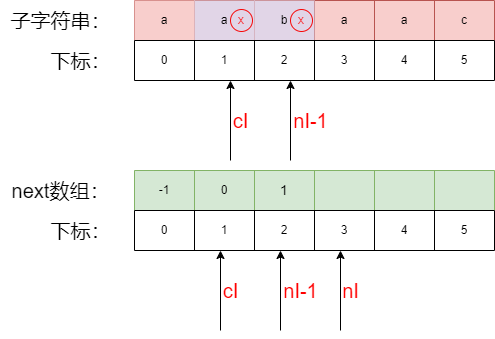

The diagram above was exported from draw.io. Its source (the exported page's mxGraphModel, read from the mxfile embedded in the PNG):
<mxGraphModel dx="2074" dy="1116" grid="1" gridSize="10" guides="1" tooltips="1" connect="1" arrows="1" fold="1" page="1" pageScale="1" pageWidth="827" pageHeight="1169" math="0" shadow="0">
  <root>
    <mxCell id="0" />
    <mxCell id="1" parent="0" />
    <mxCell id="Bk-PF67nTP1Y-abESrP9-2" value="" style="shape=table;startSize=0;container=1;collapsible=0;childLayout=tableLayout;fillColor=#f8cecc;strokeColor=#b85450;" vertex="1" parent="1">
      <mxGeometry x="214" y="80" width="360" height="40" as="geometry" />
    </mxCell>
    <mxCell id="Bk-PF67nTP1Y-abESrP9-3" value="" style="shape=tableRow;horizontal=0;startSize=0;swimlaneHead=0;swimlaneBody=0;strokeColor=inherit;top=0;left=0;bottom=0;right=0;collapsible=0;dropTarget=0;fillColor=none;points=[[0,0.5],[1,0.5]];portConstraint=eastwest;" vertex="1" parent="Bk-PF67nTP1Y-abESrP9-2">
      <mxGeometry width="360" height="40" as="geometry" />
    </mxCell>
    <mxCell id="Bk-PF67nTP1Y-abESrP9-4" value="a" style="shape=partialRectangle;html=1;whiteSpace=wrap;connectable=0;strokeColor=#b85450;overflow=hidden;fillColor=#f8cecc;top=0;left=0;bottom=0;right=0;pointerEvents=1;" vertex="1" parent="Bk-PF67nTP1Y-abESrP9-3">
      <mxGeometry width="60" height="40" as="geometry">
        <mxRectangle width="60" height="40" as="alternateBounds" />
      </mxGeometry>
    </mxCell>
    <mxCell id="Bk-PF67nTP1Y-abESrP9-5" value="a" style="shape=partialRectangle;html=1;whiteSpace=wrap;connectable=0;strokeColor=#9673a6;overflow=hidden;fillColor=#e1d5e7;top=0;left=0;bottom=0;right=0;pointerEvents=1;" vertex="1" parent="Bk-PF67nTP1Y-abESrP9-3">
      <mxGeometry x="60" width="60" height="40" as="geometry">
        <mxRectangle width="60" height="40" as="alternateBounds" />
      </mxGeometry>
    </mxCell>
    <mxCell id="Bk-PF67nTP1Y-abESrP9-6" value="b" style="shape=partialRectangle;html=1;whiteSpace=wrap;connectable=0;strokeColor=#9673a6;overflow=hidden;fillColor=#e1d5e7;top=0;left=0;bottom=0;right=0;pointerEvents=1;" vertex="1" parent="Bk-PF67nTP1Y-abESrP9-3">
      <mxGeometry x="120" width="60" height="40" as="geometry">
        <mxRectangle width="60" height="40" as="alternateBounds" />
      </mxGeometry>
    </mxCell>
    <mxCell id="Bk-PF67nTP1Y-abESrP9-7" value="a" style="shape=partialRectangle;html=1;whiteSpace=wrap;connectable=0;strokeColor=inherit;overflow=hidden;fillColor=none;top=0;left=0;bottom=0;right=0;pointerEvents=1;" vertex="1" parent="Bk-PF67nTP1Y-abESrP9-3">
      <mxGeometry x="180" width="60" height="40" as="geometry">
        <mxRectangle width="60" height="40" as="alternateBounds" />
      </mxGeometry>
    </mxCell>
    <mxCell id="Bk-PF67nTP1Y-abESrP9-8" value="a" style="shape=partialRectangle;html=1;whiteSpace=wrap;connectable=0;strokeColor=inherit;overflow=hidden;fillColor=none;top=0;left=0;bottom=0;right=0;pointerEvents=1;" vertex="1" parent="Bk-PF67nTP1Y-abESrP9-3">
      <mxGeometry x="240" width="60" height="40" as="geometry">
        <mxRectangle width="60" height="40" as="alternateBounds" />
      </mxGeometry>
    </mxCell>
    <mxCell id="Bk-PF67nTP1Y-abESrP9-9" value="c" style="shape=partialRectangle;html=1;whiteSpace=wrap;connectable=0;strokeColor=inherit;overflow=hidden;fillColor=none;top=0;left=0;bottom=0;right=0;pointerEvents=1;" vertex="1" parent="Bk-PF67nTP1Y-abESrP9-3">
      <mxGeometry x="300" width="60" height="40" as="geometry">
        <mxRectangle width="60" height="40" as="alternateBounds" />
      </mxGeometry>
    </mxCell>
    <mxCell id="Bk-PF67nTP1Y-abESrP9-10" value="" style="shape=table;startSize=0;container=1;collapsible=0;childLayout=tableLayout;" vertex="1" parent="1">
      <mxGeometry x="214" y="120" width="360" height="40" as="geometry" />
    </mxCell>
    <mxCell id="Bk-PF67nTP1Y-abESrP9-11" value="" style="shape=tableRow;horizontal=0;startSize=0;swimlaneHead=0;swimlaneBody=0;strokeColor=inherit;top=0;left=0;bottom=0;right=0;collapsible=0;dropTarget=0;fillColor=none;points=[[0,0.5],[1,0.5]];portConstraint=eastwest;" vertex="1" parent="Bk-PF67nTP1Y-abESrP9-10">
      <mxGeometry width="360" height="40" as="geometry" />
    </mxCell>
    <mxCell id="Bk-PF67nTP1Y-abESrP9-12" value="0" style="shape=partialRectangle;html=1;whiteSpace=wrap;connectable=0;strokeColor=inherit;overflow=hidden;fillColor=none;top=0;left=0;bottom=0;right=0;pointerEvents=1;" vertex="1" parent="Bk-PF67nTP1Y-abESrP9-11">
      <mxGeometry width="60" height="40" as="geometry">
        <mxRectangle width="60" height="40" as="alternateBounds" />
      </mxGeometry>
    </mxCell>
    <mxCell id="Bk-PF67nTP1Y-abESrP9-13" value="1" style="shape=partialRectangle;html=1;whiteSpace=wrap;connectable=0;strokeColor=inherit;overflow=hidden;fillColor=none;top=0;left=0;bottom=0;right=0;pointerEvents=1;" vertex="1" parent="Bk-PF67nTP1Y-abESrP9-11">
      <mxGeometry x="60" width="60" height="40" as="geometry">
        <mxRectangle width="60" height="40" as="alternateBounds" />
      </mxGeometry>
    </mxCell>
    <mxCell id="Bk-PF67nTP1Y-abESrP9-14" value="2" style="shape=partialRectangle;html=1;whiteSpace=wrap;connectable=0;strokeColor=inherit;overflow=hidden;fillColor=none;top=0;left=0;bottom=0;right=0;pointerEvents=1;" vertex="1" parent="Bk-PF67nTP1Y-abESrP9-11">
      <mxGeometry x="120" width="60" height="40" as="geometry">
        <mxRectangle width="60" height="40" as="alternateBounds" />
      </mxGeometry>
    </mxCell>
    <mxCell id="Bk-PF67nTP1Y-abESrP9-15" value="3" style="shape=partialRectangle;html=1;whiteSpace=wrap;connectable=0;strokeColor=inherit;overflow=hidden;fillColor=none;top=0;left=0;bottom=0;right=0;pointerEvents=1;" vertex="1" parent="Bk-PF67nTP1Y-abESrP9-11">
      <mxGeometry x="180" width="60" height="40" as="geometry">
        <mxRectangle width="60" height="40" as="alternateBounds" />
      </mxGeometry>
    </mxCell>
    <mxCell id="Bk-PF67nTP1Y-abESrP9-16" value="4" style="shape=partialRectangle;html=1;whiteSpace=wrap;connectable=0;strokeColor=inherit;overflow=hidden;fillColor=none;top=0;left=0;bottom=0;right=0;pointerEvents=1;" vertex="1" parent="Bk-PF67nTP1Y-abESrP9-11">
      <mxGeometry x="240" width="60" height="40" as="geometry">
        <mxRectangle width="60" height="40" as="alternateBounds" />
      </mxGeometry>
    </mxCell>
    <mxCell id="Bk-PF67nTP1Y-abESrP9-17" value="5" style="shape=partialRectangle;html=1;whiteSpace=wrap;connectable=0;strokeColor=inherit;overflow=hidden;fillColor=none;top=0;left=0;bottom=0;right=0;pointerEvents=1;" vertex="1" parent="Bk-PF67nTP1Y-abESrP9-11">
      <mxGeometry x="300" width="60" height="40" as="geometry">
        <mxRectangle width="60" height="40" as="alternateBounds" />
      </mxGeometry>
    </mxCell>
    <mxCell id="Bk-PF67nTP1Y-abESrP9-18" value="&lt;font style=&quot;font-size: 20px;&quot;&gt;子字符串：&lt;/font&gt;" style="text;html=1;align=center;verticalAlign=middle;resizable=0;points=[];autosize=1;strokeColor=none;fillColor=none;" vertex="1" parent="1">
      <mxGeometry x="80" y="80" width="120" height="40" as="geometry" />
    </mxCell>
    <mxCell id="Bk-PF67nTP1Y-abESrP9-19" value="&lt;font style=&quot;font-size: 20px;&quot;&gt;下标：&lt;/font&gt;" style="text;html=1;align=center;verticalAlign=middle;resizable=0;points=[];autosize=1;strokeColor=none;fillColor=none;" vertex="1" parent="1">
      <mxGeometry x="120" y="120" width="80" height="40" as="geometry" />
    </mxCell>
    <mxCell id="Bk-PF67nTP1Y-abESrP9-20" value="" style="shape=table;startSize=0;container=1;collapsible=0;childLayout=tableLayout;fillColor=#d5e8d4;strokeColor=#82b366;" vertex="1" parent="1">
      <mxGeometry x="214" y="250" width="360" height="40" as="geometry" />
    </mxCell>
    <mxCell id="Bk-PF67nTP1Y-abESrP9-21" value="" style="shape=tableRow;horizontal=0;startSize=0;swimlaneHead=0;swimlaneBody=0;strokeColor=inherit;top=0;left=0;bottom=0;right=0;collapsible=0;dropTarget=0;fillColor=none;points=[[0,0.5],[1,0.5]];portConstraint=eastwest;" vertex="1" parent="Bk-PF67nTP1Y-abESrP9-20">
      <mxGeometry width="360" height="40" as="geometry" />
    </mxCell>
    <mxCell id="Bk-PF67nTP1Y-abESrP9-22" value="-1" style="shape=partialRectangle;html=1;whiteSpace=wrap;connectable=0;strokeColor=inherit;overflow=hidden;fillColor=none;top=0;left=0;bottom=0;right=0;pointerEvents=1;" vertex="1" parent="Bk-PF67nTP1Y-abESrP9-21">
      <mxGeometry width="60" height="40" as="geometry">
        <mxRectangle width="60" height="40" as="alternateBounds" />
      </mxGeometry>
    </mxCell>
    <mxCell id="Bk-PF67nTP1Y-abESrP9-23" value="0" style="shape=partialRectangle;html=1;whiteSpace=wrap;connectable=0;strokeColor=inherit;overflow=hidden;fillColor=none;top=0;left=0;bottom=0;right=0;pointerEvents=1;" vertex="1" parent="Bk-PF67nTP1Y-abESrP9-21">
      <mxGeometry x="60" width="60" height="40" as="geometry">
        <mxRectangle width="60" height="40" as="alternateBounds" />
      </mxGeometry>
    </mxCell>
    <mxCell id="Bk-PF67nTP1Y-abESrP9-24" value="&lt;font style=&quot;font-size: 14px;&quot;&gt;1&lt;/font&gt;" style="shape=partialRectangle;html=1;whiteSpace=wrap;connectable=0;strokeColor=inherit;overflow=hidden;fillColor=none;top=0;left=0;bottom=0;right=0;pointerEvents=1;" vertex="1" parent="Bk-PF67nTP1Y-abESrP9-21">
      <mxGeometry x="120" width="60" height="40" as="geometry">
        <mxRectangle width="60" height="40" as="alternateBounds" />
      </mxGeometry>
    </mxCell>
    <mxCell id="Bk-PF67nTP1Y-abESrP9-25" value="" style="shape=partialRectangle;html=1;whiteSpace=wrap;connectable=0;strokeColor=inherit;overflow=hidden;fillColor=none;top=0;left=0;bottom=0;right=0;pointerEvents=1;" vertex="1" parent="Bk-PF67nTP1Y-abESrP9-21">
      <mxGeometry x="180" width="60" height="40" as="geometry">
        <mxRectangle width="60" height="40" as="alternateBounds" />
      </mxGeometry>
    </mxCell>
    <mxCell id="Bk-PF67nTP1Y-abESrP9-26" value="" style="shape=partialRectangle;html=1;whiteSpace=wrap;connectable=0;strokeColor=inherit;overflow=hidden;fillColor=none;top=0;left=0;bottom=0;right=0;pointerEvents=1;" vertex="1" parent="Bk-PF67nTP1Y-abESrP9-21">
      <mxGeometry x="240" width="60" height="40" as="geometry">
        <mxRectangle width="60" height="40" as="alternateBounds" />
      </mxGeometry>
    </mxCell>
    <mxCell id="Bk-PF67nTP1Y-abESrP9-27" value="" style="shape=partialRectangle;html=1;whiteSpace=wrap;connectable=0;strokeColor=inherit;overflow=hidden;fillColor=none;top=0;left=0;bottom=0;right=0;pointerEvents=1;" vertex="1" parent="Bk-PF67nTP1Y-abESrP9-21">
      <mxGeometry x="300" width="60" height="40" as="geometry">
        <mxRectangle width="60" height="40" as="alternateBounds" />
      </mxGeometry>
    </mxCell>
    <mxCell id="Bk-PF67nTP1Y-abESrP9-28" value="" style="shape=table;startSize=0;container=1;collapsible=0;childLayout=tableLayout;" vertex="1" parent="1">
      <mxGeometry x="214" y="290" width="360" height="40" as="geometry" />
    </mxCell>
    <mxCell id="Bk-PF67nTP1Y-abESrP9-29" value="" style="shape=tableRow;horizontal=0;startSize=0;swimlaneHead=0;swimlaneBody=0;strokeColor=inherit;top=0;left=0;bottom=0;right=0;collapsible=0;dropTarget=0;fillColor=none;points=[[0,0.5],[1,0.5]];portConstraint=eastwest;" vertex="1" parent="Bk-PF67nTP1Y-abESrP9-28">
      <mxGeometry width="360" height="40" as="geometry" />
    </mxCell>
    <mxCell id="Bk-PF67nTP1Y-abESrP9-30" value="0" style="shape=partialRectangle;html=1;whiteSpace=wrap;connectable=0;strokeColor=inherit;overflow=hidden;fillColor=none;top=0;left=0;bottom=0;right=0;pointerEvents=1;" vertex="1" parent="Bk-PF67nTP1Y-abESrP9-29">
      <mxGeometry width="60" height="40" as="geometry">
        <mxRectangle width="60" height="40" as="alternateBounds" />
      </mxGeometry>
    </mxCell>
    <mxCell id="Bk-PF67nTP1Y-abESrP9-31" value="1" style="shape=partialRectangle;html=1;whiteSpace=wrap;connectable=0;strokeColor=inherit;overflow=hidden;fillColor=none;top=0;left=0;bottom=0;right=0;pointerEvents=1;" vertex="1" parent="Bk-PF67nTP1Y-abESrP9-29">
      <mxGeometry x="60" width="60" height="40" as="geometry">
        <mxRectangle width="60" height="40" as="alternateBounds" />
      </mxGeometry>
    </mxCell>
    <mxCell id="Bk-PF67nTP1Y-abESrP9-32" value="2" style="shape=partialRectangle;html=1;whiteSpace=wrap;connectable=0;strokeColor=inherit;overflow=hidden;fillColor=none;top=0;left=0;bottom=0;right=0;pointerEvents=1;" vertex="1" parent="Bk-PF67nTP1Y-abESrP9-29">
      <mxGeometry x="120" width="60" height="40" as="geometry">
        <mxRectangle width="60" height="40" as="alternateBounds" />
      </mxGeometry>
    </mxCell>
    <mxCell id="Bk-PF67nTP1Y-abESrP9-33" value="3" style="shape=partialRectangle;html=1;whiteSpace=wrap;connectable=0;strokeColor=inherit;overflow=hidden;fillColor=none;top=0;left=0;bottom=0;right=0;pointerEvents=1;" vertex="1" parent="Bk-PF67nTP1Y-abESrP9-29">
      <mxGeometry x="180" width="60" height="40" as="geometry">
        <mxRectangle width="60" height="40" as="alternateBounds" />
      </mxGeometry>
    </mxCell>
    <mxCell id="Bk-PF67nTP1Y-abESrP9-34" value="4" style="shape=partialRectangle;html=1;whiteSpace=wrap;connectable=0;strokeColor=inherit;overflow=hidden;fillColor=none;top=0;left=0;bottom=0;right=0;pointerEvents=1;" vertex="1" parent="Bk-PF67nTP1Y-abESrP9-29">
      <mxGeometry x="240" width="60" height="40" as="geometry">
        <mxRectangle width="60" height="40" as="alternateBounds" />
      </mxGeometry>
    </mxCell>
    <mxCell id="Bk-PF67nTP1Y-abESrP9-35" value="5" style="shape=partialRectangle;html=1;whiteSpace=wrap;connectable=0;strokeColor=inherit;overflow=hidden;fillColor=none;top=0;left=0;bottom=0;right=0;pointerEvents=1;" vertex="1" parent="Bk-PF67nTP1Y-abESrP9-29">
      <mxGeometry x="300" width="60" height="40" as="geometry">
        <mxRectangle width="60" height="40" as="alternateBounds" />
      </mxGeometry>
    </mxCell>
    <mxCell id="Bk-PF67nTP1Y-abESrP9-36" value="&lt;font style=&quot;font-size: 20px;&quot;&gt;next数组：&lt;/font&gt;" style="text;html=1;align=center;verticalAlign=middle;resizable=0;points=[];autosize=1;strokeColor=none;fillColor=none;" vertex="1" parent="1">
      <mxGeometry x="80" y="250" width="120" height="40" as="geometry" />
    </mxCell>
    <mxCell id="Bk-PF67nTP1Y-abESrP9-37" value="&lt;font style=&quot;font-size: 20px;&quot;&gt;下标：&lt;/font&gt;" style="text;html=1;align=center;verticalAlign=middle;resizable=0;points=[];autosize=1;strokeColor=none;fillColor=none;" vertex="1" parent="1">
      <mxGeometry x="120" y="290" width="80" height="40" as="geometry" />
    </mxCell>
    <mxCell id="Bk-PF67nTP1Y-abESrP9-38" value="&lt;font color=&quot;#ff0000&quot; style=&quot;font-size: 20px;&quot;&gt;nI&lt;/font&gt;" style="endArrow=classic;html=1;rounded=0;" edge="1" parent="1">
      <mxGeometry y="-10" width="50" height="50" relative="1" as="geometry">
        <mxPoint x="420" y="410" as="sourcePoint" />
        <mxPoint x="420" y="330" as="targetPoint" />
        <mxPoint as="offset" />
      </mxGeometry>
    </mxCell>
    <mxCell id="Bk-PF67nTP1Y-abESrP9-39" value="&lt;font color=&quot;#ff0000&quot; style=&quot;font-size: 20px;&quot;&gt;cI&lt;/font&gt;" style="endArrow=classic;html=1;rounded=0;" edge="1" parent="1">
      <mxGeometry y="-10" width="50" height="50" relative="1" as="geometry">
        <mxPoint x="300" y="410" as="sourcePoint" />
        <mxPoint x="300" y="330" as="targetPoint" />
        <mxPoint as="offset" />
      </mxGeometry>
    </mxCell>
    <mxCell id="Bk-PF67nTP1Y-abESrP9-40" value="&lt;font color=&quot;#ff0000&quot; style=&quot;font-size: 20px;&quot;&gt;nI-1&lt;/font&gt;" style="endArrow=classic;html=1;rounded=0;" edge="1" parent="1">
      <mxGeometry y="-20" width="50" height="50" relative="1" as="geometry">
        <mxPoint x="360" y="410" as="sourcePoint" />
        <mxPoint x="360" y="330" as="targetPoint" />
        <mxPoint as="offset" />
      </mxGeometry>
    </mxCell>
    <mxCell id="Bk-PF67nTP1Y-abESrP9-41" value="&lt;font color=&quot;#ff0000&quot; style=&quot;font-size: 20px;&quot;&gt;cI&lt;/font&gt;" style="endArrow=classic;html=1;rounded=0;" edge="1" parent="1">
      <mxGeometry y="-10" width="50" height="50" relative="1" as="geometry">
        <mxPoint x="310" y="240" as="sourcePoint" />
        <mxPoint x="310" y="160" as="targetPoint" />
        <mxPoint as="offset" />
      </mxGeometry>
    </mxCell>
    <mxCell id="Bk-PF67nTP1Y-abESrP9-42" value="&lt;font color=&quot;#ff0000&quot; style=&quot;font-size: 20px;&quot;&gt;nI-1&lt;/font&gt;" style="endArrow=classic;html=1;rounded=0;" edge="1" parent="1">
      <mxGeometry y="-20" width="50" height="50" relative="1" as="geometry">
        <mxPoint x="370" y="240" as="sourcePoint" />
        <mxPoint x="370" y="160" as="targetPoint" />
        <mxPoint as="offset" />
      </mxGeometry>
    </mxCell>
    <mxCell id="Bk-PF67nTP1Y-abESrP9-43" value="&lt;font color=&quot;#ff0000&quot;&gt;x&lt;/font&gt;" style="ellipse;whiteSpace=wrap;html=1;aspect=fixed;strokeColor=#f70808;fillColor=none;" vertex="1" parent="1">
      <mxGeometry x="310" y="89" width="22" height="22" as="geometry" />
    </mxCell>
    <mxCell id="Bk-PF67nTP1Y-abESrP9-44" value="&lt;font color=&quot;#ff0000&quot;&gt;x&lt;/font&gt;" style="ellipse;whiteSpace=wrap;html=1;aspect=fixed;strokeColor=#f70808;fillColor=none;" vertex="1" parent="1">
      <mxGeometry x="370" y="89" width="22" height="22" as="geometry" />
    </mxCell>
  </root>
</mxGraphModel>